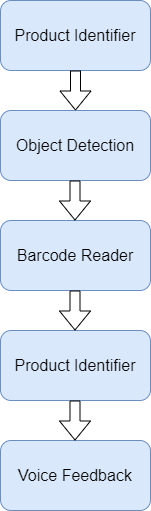

The diagram above was exported from draw.io. Its source (the exported page's mxGraphModel, read from the mxfile embedded in the PNG):
<mxGraphModel dx="1166" dy="776" grid="1" gridSize="10" guides="1" tooltips="1" connect="1" arrows="1" fold="1" page="1" pageScale="1" pageWidth="850" pageHeight="1100" math="0" shadow="0">
  <root>
    <mxCell id="0" />
    <mxCell id="1" parent="0" />
    <mxCell id="UT78KLu23Had04US5Wq2-1" value="Product Identifier" style="rounded=1;whiteSpace=wrap;html=1;fontSize=16;fillColor=#dae8fc;strokeColor=#6c8ebf;" vertex="1" parent="1">
      <mxGeometry x="275" y="120" width="150" height="70" as="geometry" />
    </mxCell>
    <mxCell id="UT78KLu23Had04US5Wq2-6" value="Object Detection" style="rounded=1;whiteSpace=wrap;html=1;fontSize=16;fillColor=#dae8fc;strokeColor=#6c8ebf;" vertex="1" parent="1">
      <mxGeometry x="275" y="230" width="150" height="70" as="geometry" />
    </mxCell>
    <mxCell id="UT78KLu23Had04US5Wq2-11" value="Barcode Reader" style="rounded=1;whiteSpace=wrap;html=1;fontSize=16;fillColor=#dae8fc;strokeColor=#6c8ebf;" vertex="1" parent="1">
      <mxGeometry x="275" y="340" width="150" height="70" as="geometry" />
    </mxCell>
    <mxCell id="UT78KLu23Had04US5Wq2-12" value="Product Identifier" style="rounded=1;whiteSpace=wrap;html=1;fontSize=16;fillColor=#dae8fc;strokeColor=#6c8ebf;" vertex="1" parent="1">
      <mxGeometry x="275" y="450" width="150" height="70" as="geometry" />
    </mxCell>
    <mxCell id="UT78KLu23Had04US5Wq2-13" value="Voice Feedback" style="rounded=1;whiteSpace=wrap;html=1;fontSize=16;fillColor=#dae8fc;strokeColor=#6c8ebf;" vertex="1" parent="1">
      <mxGeometry x="275" y="560" width="150" height="70" as="geometry" />
    </mxCell>
    <mxCell id="UT78KLu23Had04US5Wq2-14" value="" style="shape=flexArrow;endArrow=classic;html=1;fontSize=16;exitX=0.5;exitY=1;exitDx=0;exitDy=0;" edge="1" parent="1" source="UT78KLu23Had04US5Wq2-1" target="UT78KLu23Had04US5Wq2-6">
      <mxGeometry width="50" height="50" relative="1" as="geometry">
        <mxPoint x="130" y="390" as="sourcePoint" />
        <mxPoint x="180" y="340" as="targetPoint" />
      </mxGeometry>
    </mxCell>
    <mxCell id="UT78KLu23Had04US5Wq2-15" value="" style="shape=flexArrow;endArrow=classic;html=1;fontSize=16;exitX=0.5;exitY=1;exitDx=0;exitDy=0;" edge="1" parent="1">
      <mxGeometry width="50" height="50" relative="1" as="geometry">
        <mxPoint x="349.5" y="300" as="sourcePoint" />
        <mxPoint x="349.5" y="340" as="targetPoint" />
      </mxGeometry>
    </mxCell>
    <mxCell id="UT78KLu23Had04US5Wq2-16" value="" style="shape=flexArrow;endArrow=classic;html=1;fontSize=16;exitX=0.5;exitY=1;exitDx=0;exitDy=0;" edge="1" parent="1">
      <mxGeometry width="50" height="50" relative="1" as="geometry">
        <mxPoint x="349.5" y="410" as="sourcePoint" />
        <mxPoint x="349.5" y="450" as="targetPoint" />
      </mxGeometry>
    </mxCell>
    <mxCell id="UT78KLu23Had04US5Wq2-17" value="" style="shape=flexArrow;endArrow=classic;html=1;fontSize=16;exitX=0.5;exitY=1;exitDx=0;exitDy=0;" edge="1" parent="1">
      <mxGeometry width="50" height="50" relative="1" as="geometry">
        <mxPoint x="349.5" y="520" as="sourcePoint" />
        <mxPoint x="349.5" y="560" as="targetPoint" />
      </mxGeometry>
    </mxCell>
  </root>
</mxGraphModel>